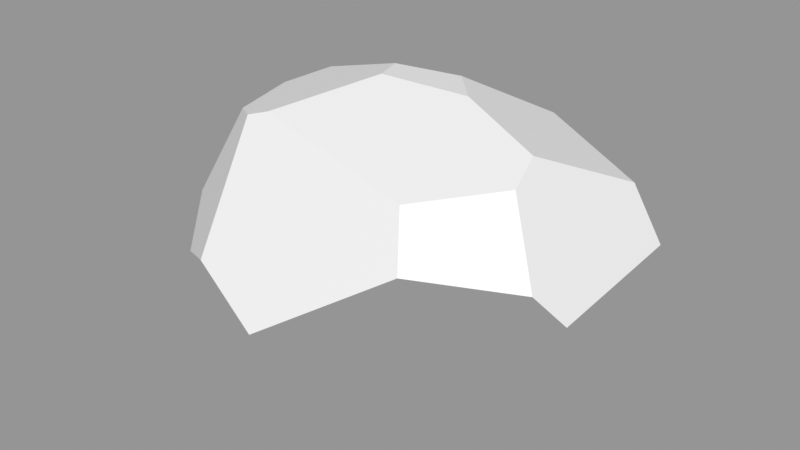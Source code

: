 # Source: Rock_Round_m_2C_08.blend  (saved by Blender 3.0.42; exported with 4.5.12 LTS)
import bpy
from mathutils import Matrix  # noqa: F401  (used for matrix-valued properties, if any)

bpy.ops.wm.read_factory_settings(use_empty=True)
scene = bpy.context.scene
scene.name = 'Scene'

# ---- images (referenced by path relative to the original .blend; pixels are not part of the script)
import os
ASSET_DIR = os.environ.get("B2B_ASSET_DIR", "")  # directory of the original .blend (textures are referenced by path, not embedded)
HERE = os.path.dirname(os.path.abspath(__file__))  # packed textures are extracted next to this script under _unpacked/

def load_image(name, relpath, width, height, colorspace="sRGB"):
    """Load a texture the original file referenced (path relative to the .blend, or extracted next to this script)."""
    p = next((c for c in (os.path.join(HERE, relpath), os.path.join(ASSET_DIR, relpath)) if relpath and os.path.exists(c)), "")
    if p:
        img = bpy.data.images.load(p, check_existing=True)
        img.name = name
    else:  # same state as the original file: an image datablock whose file is absent (Cycles renders it pink)
        img = bpy.data.images.new(name, width, height)
        img.source = "FILE"
        img.filepath = "//" + (relpath or name)
    img.colorspace_settings.name = colorspace
    return img
img_rocks_texture_atlas_1024x1024_png = load_image('Rocks_Texture_Atlas_1024x1024.png', 'Rocks_Texture_Atlas_1024x1024.png', 1024, 1024, 'sRGB')

# ---- materials (node trees are filled in below, after node groups)
mat_rocks_047 = bpy.data.materials.new('Rocks.047')
mat_rocks_047.use_transparent_shadow = False
mat_rocks_047.diffuse_color = (1.0, 1.0, 1.0, 1.0)
mat_rocks_047.roughness = 0.69
mat_rocks_047.specular_intensity = 0.0
mat_material_042 = bpy.data.materials.new('Material.042')
mat_material_042.use_transparent_shadow = False
mat_material_042.roughness = 0.5

# ---- material node trees
mat_rocks_047.use_nodes = True; mat_rocks_047.node_tree.nodes.clear()
_N = mat_rocks_047.node_tree.nodes; _L = mat_rocks_047.node_tree.links
n0 = _N.new('ShaderNodeBsdfPrincipled'); n0.name = 'Principled BSDF'; n0.location = (10, 300)
n0.distribution = 'GGX'
n0.subsurface_method = 'RANDOM_WALK_SKIN'
n0.inputs[2].default_value = 0.69
n0.inputs[3].default_value = 1.45
n0.inputs[4].default_value = 0.0
n0.inputs[13].default_value = 0.0
n1 = _N.new('ShaderNodeOutputMaterial'); n1.name = 'Material Output'; n1.location = (300, 300)
n2 = _N.new('ShaderNodeNormalMap'); n2.name = 'Normal Map'; n2.location = (-300, -300)
n2.label = 'Normal/Map'
n3 = _N.new('ShaderNodeTexImage'); n3.name = 'Image Texture'; n3.location = (-300, 600)
n3.image = img_rocks_texture_atlas_1024x1024_png
_L.new(n0.outputs[0], n1.inputs[0])
_L.new(n2.outputs[0], n0.inputs[5])
_L.new(n3.outputs[0], n0.inputs[0])
n1.is_active_output = True
mat_material_042.use_nodes = True; mat_material_042.node_tree.nodes.clear()
_N = mat_material_042.node_tree.nodes; _L = mat_material_042.node_tree.links
n0 = _N.new('ShaderNodeBsdfPrincipled'); n0.name = 'Principled BSDF'; n0.location = (10, 300)
n0.distribution = 'GGX'
n0.subsurface_method = 'RANDOM_WALK_SKIN'
n0.inputs[3].default_value = 1.45
n0.inputs[27].default_value = (0.0, 0.0, 0.0, 1.0)
n0.inputs[28].default_value = 1.0
n1 = _N.new('ShaderNodeOutputMaterial'); n1.name = 'Material Output'; n1.location = (300, 300)
n2 = _N.new('ShaderNodeNormalMap'); n2.name = 'Normal Map'; n2.location = (-300, -300)
n2.label = 'Normal/Map'
n2.inputs[0].default_value = 0.0
_L.new(n0.outputs[0], n1.inputs[0])
_L.new(n2.outputs[0], n0.inputs[5])
n1.is_active_output = True

# ---- meshes
me_rock_round_m_2c_08 = bpy.data.meshes.new('Rock_Round_m_2C_08')
me_rock_round_m_2c_08.from_pydata([(66.33, 60.53, 37.45), (34.38, 62.75, 55.92), (-8.06, 35.66, 73.37), (60.53, 69.94, -26.47), (73.84, 50.64, 30.9), (72.78, 53.47, -23.85), (25.78, 78.13, 44.59), (50.16, 82.54, 23.74), (46.82, 87.36, 10.36), (15.1, 94.46, -0.9954), (-35.63, 87.72, 35.04), (-15.78, 96.09, 3.769), (-52.52, 14.94, 45.8), (-82.02, 43.53, 16.63), (-38.49, 46.32, 64.43), (-54.82, 82.18, 28.22), (-43.39, 85.19, 36.5), (-59.67, 36.84, 51.45), (-75.66, 47.03, 31.13), (1.856, 94.24, -15.02), (20.9, 78.54, -41.48), (-0.2324, 67.67, -51.73), (6.493, 71.13, -48.47), (-54.92, 85.08, -14.4), (-19.94, 95.6, -7.992), (-47.23, -0.2026, 3.351), (-5.105, 17.67, 67.46), (-41.54, -0.2118, 27.2), (-49.5, 5.66, 43.41), (57.53, 9.397, 30.32), (31.17, -0.329, 15.99), (51.12, 7.697, 33.52), (4.237, -0.2856, -24.89), (37.67, -0.3395, -4.661), (54.41, 4.976, -4.205), (9.03, 43.22, -51.5), (3.966, 3.413, -31.76), (58.38, 16.99, -23.57), (39.94, 17.73, -36.02), (35.16, 30.11, -42.69), (-64.04, 6.72, -0.4911), (-69.18, 10.21, 11.58), (-63.33, 81.42, 0.4469), (-80.82, 50.68, 5.537), (-68.94, 46.55, -26.38), (-28.88, 18.43, -42.09), (-4.89, 50.2, -56.19), (-59.37, 20.06, -28.36), (-64.04, 53.6, -29.58)], [], [(7, 0, 4), (45, 47, 48), (14, 10, 16), (8, 7, 4), (15, 18, 17), (14, 17, 12), (21, 35, 46), (26, 28, 27), (4, 0, 29), (5, 34, 37), (39, 37, 38), (41, 25, 27), (36, 39, 38, 32), (26, 31, 1, 2), (20, 9, 8, 3), (44, 48, 47), (46, 45, 48), (23, 24, 21), (19, 20, 22), (39, 3, 5, 37), (38, 37, 33, 32), (47, 40, 43, 44), (41, 12, 17, 18), (2, 1, 6), (11, 24, 42, 15), (28, 26, 12), (43, 40, 41, 13), (16, 15, 17, 14), (20, 19, 9), (21, 22, 35), (18, 13, 41), (41, 28, 12), (44, 43, 42, 48), (48, 23, 21, 46), (3, 8, 4, 5), (34, 29, 30, 33), (29, 31, 30), (12, 26, 2, 14), (36, 45, 46, 35), (11, 9, 19, 24), (32, 33, 30), (9, 6, 7, 8), (39, 35, 20, 3), (37, 34, 33), (31, 26, 27, 30), (35, 22, 20), (27, 28, 41), (41, 40, 25), (13, 18, 43), (0, 7, 6, 1), (15, 16, 10), (10, 11, 15), (24, 23, 42), (32, 30, 27, 25), (42, 23, 48), (45, 32, 25, 47), (21, 24, 19, 22), (34, 5, 4, 29), (25, 40, 47), (10, 6, 9, 11), (36, 32, 45), (35, 39, 36), (2, 6, 10, 14), (31, 29, 0, 1), (43, 18, 15, 42)])
me_rock_round_m_2c_08.polygons.foreach_set('use_smooth', [True] * 65)
me_rock_round_m_2c_08.polygons.foreach_set('material_index', [1, 0, 1, 1, 1, 0, 0, 0, 0, 0, 0, 0, 0, 0, 1, 0, 0, 1, 1, 0, 0, 0, 0, 1, 1, 0, 0, 1, 1, 0, 0, 0, 1, 1, 1, 0, 0, 0, 0, 1, 0, 1, 0, 0, 0, 0, 0, 0, 0, 1, 1, 1, 1, 0, 1, 0, 1, 0, 0, 1, 0, 0, 1, 0, 1])
_k = set([(0, 1), (0, 4), (0, 7), (1, 2), (1, 6), (2, 14), (2, 26), (3, 5), (3, 8), (3, 20), (3, 39), (4, 5), (4, 29), (5, 37), (6, 7), (6, 10), (7, 8), (8, 9), (9, 11), (9, 19), (10, 11), (10, 16), (11, 24), (12, 17), (12, 28), (13, 18), (13, 41), (13, 43), (14, 16), (14, 17), (15, 16), (15, 18), (15, 42), (17, 18), (19, 20), (19, 24), (20, 22), (21, 22), (21, 23), (21, 46), (23, 24), (23, 42), (23, 48), (25, 27), (25, 32), (25, 40), (26, 28), (26, 31), (27, 28), (27, 30), (27, 41), (28, 41), (29, 31), (29, 34), (30, 31), (30, 33), (32, 33), (32, 36), (32, 38), (33, 34), (34, 37), (35, 39), (35, 46), (36, 39), (36, 45), (37, 38), (37, 39), (38, 39), (40, 41), (40, 47), (42, 43), (43, 44), (44, 47), (44, 48), (45, 46), (45, 47), (46, 48), (47, 48)])
me_rock_round_m_2c_08.attributes.new('sharp_edge', 'BOOLEAN', 'EDGE').data.foreach_set('value', [ (min(e.vertices), max(e.vertices)) in _k for e in me_rock_round_m_2c_08.edges])
_uv = me_rock_round_m_2c_08.uv_layers.new(name='UVMap')
_uv.uv.foreach_set('vector', [7.439, 1.83, 7.349, 1.849, 7.327, 1.815, 7.719, 7.413, 7.824, 7.413, 7.844, 7.499, 7.218, 1.17, 7.415, 1.209, 7.397, 1.215, 7.474, 1.791, 7.439, 1.83, 7.327, 1.815, 7.389, 1.257, 7.24, 1.312, 7.186, 1.244, 7.218, 7.157, 7.186, 7.231, 7.122, 7.271, 7.727, 7.894, 7.788, 7.902, 7.743, 7.925, 7.855, 7.095, 7.925, 7.178, 7.873, 7.199, 7.327, 7.803, 7.349, 7.836, 7.164, 7.732, 7.418, 7.624, 7.197, 7.609, 7.272, 7.564, 7.332, 7.511, 7.272, 7.564, 7.28, 7.517, 7.92, 7.294, 7.844, 7.268, 7.873, 7.199, 7.647, 7.316, 7.553, 7.374, 7.549, 7.322, 7.658, 7.289, 7.095, 7.844, 7.149, 7.738, 7.307, 7.889, 7.15, 7.889, 7.762, 1.847, 7.693, 1.702, 7.782, 1.642, 7.872, 1.77, 7.86, 7.479, 7.844, 7.499, 7.824, 7.413, 7.639, 7.499, 7.719, 7.413, 7.844, 7.499, 7.523, 1.809, 7.599, 1.752, 7.727, 1.906, 7.667, 1.76, 7.762, 1.847, 7.738, 1.888, 7.332, 7.511, 7.474, 7.635, 7.418, 7.624, 7.272, 7.564, 7.549, 7.322, 7.523, 7.268, 7.607, 7.199, 7.658, 7.289, 7.248, 7.511, 7.153, 7.442, 7.288, 7.382, 7.332, 7.48, 7.143, 7.404, 7.122, 7.271, 7.186, 7.231, 7.24, 7.299, 7.192, 1.125, 7.353, 1.107, 7.419, 1.132, 7.51, 1.281, 7.523, 1.324, 7.422, 1.356, 7.389, 1.257, 7.095, 7.288, 7.139, 7.152, 7.122, 7.271, 7.288, 7.382, 7.153, 7.442, 7.143, 7.404, 7.244, 7.357, 7.397, 1.215, 7.389, 1.257, 7.186, 1.244, 7.218, 1.17, 7.762, 1.847, 7.667, 1.76, 7.693, 1.702, 7.727, 7.894, 7.738, 7.875, 7.788, 7.902, 7.24, 7.299, 7.244, 7.357, 7.143, 7.404, 7.143, 7.404, 7.095, 7.288, 7.122, 7.271, 7.332, 1.492, 7.288, 1.395, 7.422, 1.356, 7.367, 1.489, 7.367, 1.489, 7.465, 1.391, 7.507, 1.482, 7.446, 1.523, 7.474, 1.647, 7.474, 1.791, 7.327, 1.815, 7.418, 1.636, 7.197, 7.609, 7.164, 7.732, 7.13, 7.659, 7.166, 7.593, 7.164, 7.732, 7.149, 7.738, 7.13, 7.659, 7.122, 7.271, 7.139, 7.152, 7.192, 7.113, 7.218, 7.157, 7.647, 7.316, 7.719, 7.413, 7.639, 7.499, 7.609, 7.455, 7.602, 1.708, 7.693, 1.702, 7.667, 1.76, 7.599, 1.752, 7.658, 7.289, 7.607, 7.199, 7.661, 7.151, 7.693, 1.702, 7.712, 1.547, 7.788, 1.597, 7.782, 1.642, 7.872, 7.86, 7.788, 7.902, 7.762, 7.835, 7.872, 7.758, 7.523, 7.268, 7.565, 7.192, 7.607, 7.199, 7.643, 7.102, 7.855, 7.095, 7.873, 7.199, 7.661, 7.151, 7.788, 7.902, 7.738, 7.875, 7.762, 7.835, 7.873, 7.199, 7.925, 7.178, 7.92, 7.294, 7.92, 7.294, 7.883, 7.313, 7.844, 7.268, 7.244, 7.357, 7.24, 7.299, 7.288, 7.382, 7.855, 1.552, 7.788, 1.597, 7.712, 1.547, 7.75, 1.511, 7.389, 1.257, 7.397, 1.215, 7.415, 1.209, 7.415, 1.209, 7.51, 1.281, 7.389, 1.257, 7.523, 1.324, 7.465, 1.391, 7.422, 1.356, 7.658, 7.289, 7.661, 7.151, 7.873, 7.199, 7.844, 7.268, 7.422, 1.356, 7.465, 1.391, 7.367, 1.489, 7.719, 7.413, 7.658, 7.289, 7.844, 7.268, 7.824, 7.413, 7.727, 1.906, 7.599, 1.752, 7.667, 1.76, 7.738, 1.888, 7.197, 7.609, 7.418, 7.624, 7.327, 7.803, 7.164, 7.732, 7.844, 7.268, 7.883, 7.313, 7.824, 7.413, 7.536, 1.622, 7.712, 1.547, 7.693, 1.702, 7.602, 1.708, 7.647, 7.316, 7.658, 7.289, 7.719, 7.413, 7.609, 7.455, 7.553, 7.374, 7.647, 7.316, 7.192, 1.125, 7.419, 1.132, 7.415, 1.209, 7.218, 1.17, 7.149, 7.738, 7.164, 7.732, 7.349, 7.836, 7.307, 7.889, 7.288, 1.395, 7.24, 1.312, 7.389, 1.257, 7.422, 1.356])
me_rock_round_m_2c_08.materials.append(mat_rocks_047)
me_rock_round_m_2c_08.materials.append(mat_material_042)
me_rock_round_m_2c_08.use_remesh_fix_poles = True
me_rock_round_m_2c_08.use_remesh_preserve_attributes = False
me_rock_round_m_2c_08.update()
me_rock_round_m_2c_08.normals_split_custom_set([tuple(v) for v in zip(*[iter([0.8013, 0.5981, 0.01542, 0.8013, 0.5981, 0.01543, 0.8013, 0.5981, 0.01543, -0.4129, -0.09045, -0.9063, -0.4129, -0.09045, -0.9063, -0.4129, -0.09045, -0.9063, -0.03588, 0.5801, 0.8138, -0.03588, 0.5801, 0.8138, -0.03588, 0.5801, 0.8138, 0.8013, 0.5981, 0.01542, 0.8013, 0.5981, 0.01542, 0.8013, 0.5981, 0.01543, -0.6029, 0.4139, 0.682, -0.6029, 0.4139, 0.682, -0.6029, 0.4139, 0.682, -0.3737, -0.3442, 0.8614, -0.3737, -0.3442, 0.8614, -0.3737, -0.3442, 0.8614, 0.3762, 0.1337, -0.9168, 0.3762, 0.1337, -0.9168, 0.3762, 0.1337, -0.9168, 0.05455, -0.93, 0.3636, 0.05455, -0.93, 0.3636, 0.05455, -0.93, 0.3636, 0.4797, -0.2016, 0.8539, 0.4797, -0.2016, 0.8539, 0.4797, -0.2016, 0.8539, 0.9295, -0.367, -0.03703, 0.9295, -0.367, -0.03703, 0.9295, -0.367, -0.03703, 0.5384, -0.2287, -0.811, 0.5384, -0.2287, -0.811, 0.5384, -0.2287, -0.811, -0.3974, -0.9128, 0.09432, -0.3974, -0.9128, 0.09432, -0.3974, -0.9128, 0.09432, 0.1498, -0.6085, -0.7793, 0.1498, -0.6085, -0.7793, 0.1498, -0.6085, -0.7793, 0.1498, -0.6085, -0.7793, 0.4797, -0.2016, 0.8539, 0.4797, -0.2016, 0.8539, 0.4797, -0.2016, 0.8539, 0.4797, -0.2016, 0.8539, 0.3117, 0.8986, -0.3088, 0.3117, 0.8986, -0.3088, 0.3117, 0.8986, -0.3088, 0.3117, 0.8986, -0.3088, -0.4455, -0.09441, -0.8903, -0.4455, -0.09441, -0.8903, -0.4455, -0.09441, -0.8903, -0.4129, -0.09045, -0.9063, -0.4129, -0.09045, -0.9063, -0.4129, -0.09045, -0.9063, -0.1367, 0.8059, -0.5761, -0.1355, 0.8063, -0.5758, -0.1361, 0.8061, -0.576, -0.1352, 0.8064, -0.5758, -0.1352, 0.8064, -0.5758, -0.1352, 0.8064, -0.5758, 0.4799, -0.06735, -0.8747, 0.4799, -0.06735, -0.8747, 0.4799, -0.06735, -0.8747, 0.4799, -0.06735, -0.8747, 0.2795, -0.8405, -0.4642, 0.2795, -0.8405, -0.4642, 0.2795, -0.8405, -0.4642, 0.2795, -0.8405, -0.4642, -0.9048, -0.3046, -0.2975, -0.9051, -0.3046, -0.2968, -0.9051, -0.3046, -0.2967, -0.9048, -0.3046, -0.2975, -0.8101, -0.3797, 0.4468, -0.8101, -0.3797, 0.4468, -0.8101, -0.3797, 0.4468, -0.8101, -0.3797, 0.4468, -0.03588, 0.5801, 0.8138, -0.03588, 0.5801, 0.8138, -0.03588, 0.5801, 0.8138, -0.2983, 0.9522, 0.06551, -0.2983, 0.9522, 0.06551, -0.2983, 0.9522, 0.06551, -0.2983, 0.9522, 0.06551, -0.3737, -0.3442, 0.8614, -0.3737, -0.3442, 0.8614, -0.3737, -0.3442, 0.8614, -0.9051, -0.3046, -0.2967, -0.9051, -0.3046, -0.2968, -0.9054, -0.3045, -0.2959, -0.9054, -0.3045, -0.2959, -0.6029, 0.4139, 0.682, -0.6029, 0.4139, 0.682, -0.6029, 0.4139, 0.682, -0.6029, 0.4139, 0.682, 0.3117, 0.8986, -0.3088, 0.3117, 0.8986, -0.3088, 0.3117, 0.8986, -0.3088, 0.3762, 0.1337, -0.9168, 0.3762, 0.1337, -0.9168, 0.3762, 0.1337, -0.9168, -0.8101, -0.3797, 0.4468, -0.8101, -0.3797, 0.4468, -0.8101, -0.3797, 0.4468, -0.8101, -0.3797, 0.4468, -0.8101, -0.3797, 0.4468, -0.8101, -0.3797, 0.4468, -0.8341, 0.4143, -0.3642, -0.8341, 0.4143, -0.3642, -0.8325, 0.4161, -0.3659, -0.8316, 0.417, -0.3668, -0.3794, 0.4345, -0.8169, -0.3794, 0.4345, -0.8169, -0.3794, 0.4345, -0.8169, -0.3794, 0.4345, -0.8169, 0.8013, 0.5981, 0.01542, 0.8013, 0.5981, 0.01542, 0.8013, 0.5981, 0.01543, 0.8013, 0.5981, 0.01542, 0.299, -0.9496, 0.09458, 0.299, -0.9496, 0.09458, 0.299, -0.9496, 0.09458, 0.299, -0.9496, 0.09458, 0.299, -0.9496, 0.09458, 0.299, -0.9496, 0.09458, 0.299, -0.9496, 0.09458, -0.3737, -0.3442, 0.8614, -0.3737, -0.3442, 0.8614, -0.3737, -0.3442, 0.8614, -0.3737, -0.3442, 0.8614, 0.07388, -0.4506, -0.8897, 0.07388, -0.4506, -0.8897, 0.07388, -0.4506, -0.8897, 0.07388, -0.4506, -0.8897, 0.04385, 0.9974, -0.05731, 0.04385, 0.9974, -0.05731, 0.04385, 0.9974, -0.05731, 0.04385, 0.9974, -0.05731, -0.001612, -1.0, -1.957e-07, -0.001612, -1.0, -1.735e-07, -0.001612, -1.0, -1.893e-07, 0.09849, 0.9439, 0.3151, 0.09849, 0.9439, 0.3151, 0.09849, 0.9439, 0.3151, 0.09849, 0.9439, 0.3151, 0.3762, 0.1337, -0.9168, 0.3762, 0.1337, -0.9168, 0.3762, 0.1337, -0.9168, 0.3762, 0.1337, -0.9168, 0.2795, -0.8405, -0.4642, 0.2795, -0.8405, -0.4642, 0.2795, -0.8405, -0.4642, 0.05455, -0.93, 0.3636, 0.05455, -0.93, 0.3636, 0.05455, -0.93, 0.3636, 0.05455, -0.93, 0.3636, 0.3762, 0.1337, -0.9168, 0.3762, 0.1337, -0.9168, 0.3762, 0.1337, -0.9168, -0.4112, -0.9029, 0.1253, -0.4112, -0.9029, 0.1253, -0.4112, -0.9029, 0.1253, -0.3974, -0.9128, 0.09432, -0.3974, -0.9128, 0.09432, -0.3974, -0.9128, 0.09432, -0.8264, 0.5098, 0.2392, -0.8264, 0.5098, 0.2392, -0.8264, 0.5098, 0.2392, 0.4025, 0.6784, 0.6146, 0.4025, 0.6784, 0.6146, 0.4025, 0.6784, 0.6146, 0.4025, 0.6784, 0.6146, -0.2983, 0.9522, 0.06551, -0.2983, 0.9522, 0.06551, -0.2983, 0.9522, 0.06551, -0.2983, 0.9522, 0.06551, -0.2983, 0.9522, 0.06551, -0.2983, 0.9522, 0.06551, -0.2983, 0.9522, 0.06551, -0.2983, 0.9522, 0.06551, -0.2983, 0.9522, 0.06551, -0.001612, -1.0, -1.957e-07, -0.001612, -1.0, -1.893e-07, -0.001612, -1.0, -2.016e-07, -0.001612, -1.0, -2.016e-07, -0.8325, 0.4161, -0.3659, -0.8308, 0.4178, -0.3676, -0.8316, 0.417, -0.3668, -0.2494, -0.8565, -0.4519, -0.2494, -0.8565, -0.4519, -0.2494, -0.8565, -0.4519, -0.2494, -0.8565, -0.4519, -0.1361, 0.8061, -0.576, -0.1355, 0.8063, -0.5758, -0.1352, 0.8064, -0.5758, -0.1352, 0.8064, -0.5758, 0.9295, -0.367, -0.03703, 0.9295, -0.367, -0.03703, 0.9295, -0.367, -0.03703, 0.9295, -0.367, -0.03703, -0.2494, -0.8565, -0.4519, -0.2494, -0.8565, -0.4519, -0.2494, -0.8565, -0.4519, 0.09849, 0.9439, 0.3151, 0.09849, 0.9439, 0.3151, 0.09849, 0.9439, 0.3151, 0.09849, 0.9439, 0.3151, -0.2494, -0.8565, -0.4519, -0.2494, -0.8565, -0.4519, -0.2494, -0.8565, -0.4519, 0.07388, -0.4506, -0.8897, 0.07388, -0.4506, -0.8897, 0.07388, -0.4506, -0.8897, -0.03588, 0.5801, 0.8138, -0.03588, 0.5801, 0.8138, -0.03588, 0.5801, 0.8138, -0.03588, 0.5801, 0.8138, 0.4797, -0.2016, 0.8539, 0.4797, -0.2016, 0.8539, 0.4797, -0.2016, 0.8539, 0.4797, -0.2016, 0.8539, -0.8264, 0.5098, 0.2392, -0.8264, 0.5098, 0.2392, -0.8264, 0.5098, 0.2392, -0.8264, 0.5098, 0.2392])] * 3)])

# ---- objects
ob_rock_round_m_2c_08 = bpy.data.objects.new('Rock_Round_m_2C_08', me_rock_round_m_2c_08)

# ---- transforms, parenting, visibility, modifiers, constraints
ob_rock_round_m_2c_08.location = (0.0, 0.0, 0.0)
ob_rock_round_m_2c_08.rotation_euler = (1.571, -0.0, 0.0)
ob_rock_round_m_2c_08.scale = (0.01, 0.01, 0.01)
ob_rock_round_m_2c_08.color = (0.8, 0.8, 0.8, 1.0)

# ---- collection membership
scene.collection.objects.link(ob_rock_round_m_2c_08)

# ---- scene / render settings (as saved in the file)
scene.frame_start = 1; scene.frame_end = 250; scene.frame_set(1)
scene.render.engine = 'BLENDER_EEVEE_NEXT'
scene.cycles.sampling_pattern = 'TABULATED_SOBOL'
scene.cycles.use_light_tree = False
scene.view_settings.view_transform = 'Standard'
bpy.context.view_layer.update()

# ---- added for rendering (the .blend has no active camera and no usable light): camera, sun + grey world if the file has none
cam_auto = bpy.data.cameras.new('AutoCamera')
cam_auto.lens = 50.0
cam_auto.sensor_width = 36.0
cam_auto.clip_end = 1000.0
ob_auto_camera = bpy.data.objects.new('AutoCamera', cam_auto)
scene.collection.objects.link(ob_auto_camera)
ob_auto_camera.location = (2.0357, -2.57782, 2.14003)
ob_auto_camera.rotation_euler = (1.09748, -7.21219e-08, 0.694738)
scene.camera = ob_auto_camera
light_auto_sun = bpy.data.lights.new('AutoSun', 'SUN')
light_auto_sun.energy = 3.0
light_auto_sun.angle = 0.0523599
ob_auto_sun = bpy.data.objects.new('AutoSun', light_auto_sun)
scene.collection.objects.link(ob_auto_sun)
ob_auto_sun.rotation_euler = (0.872665, 0.174533, 0.523599)
if scene.world is None:
    world_auto = bpy.data.worlds.new('AutoWorld')
    world_auto.color = (0.3, 0.3, 0.3)
    scene.world = world_auto
bpy.context.view_layer.update()

